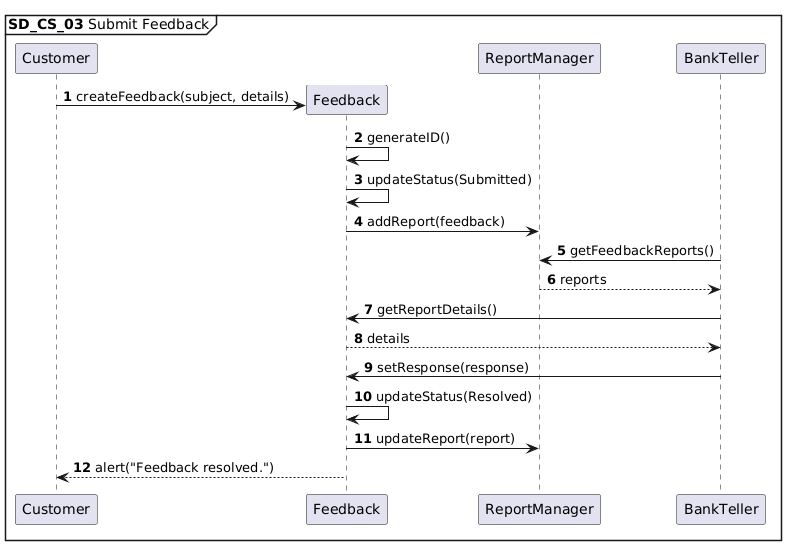

The diagram above was rendered by PlantUML. Its source (embedded in the PNG):
@startuml
autonumber
mainframe **SD_CS_03** Submit Feedback

Customer -> Feedback ** : createFeedback(subject, details)
Feedback -> Feedback : generateID()
Feedback -> Feedback : updateStatus(Submitted)
Feedback -> ReportManager : addReport(feedback)

BankTeller -> ReportManager: getFeedbackReports()
ReportManager --> BankTeller: reports
BankTeller -> Feedback: getReportDetails()
Feedback --> BankTeller: details
BankTeller -> Feedback: setResponse(response)
Feedback -> Feedback: updateStatus(Resolved)
Feedback -> ReportManager: updateReport(report)
Feedback --> Customer: alert("Feedback resolved.")
@enduml